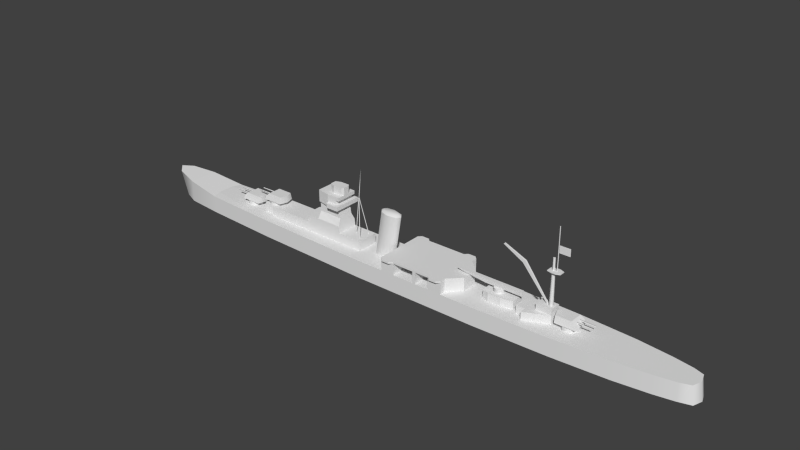 # Source: agano_h.blend  (saved by Blender 2.69.0; exported with 4.5.12 LTS)
import bpy
from mathutils import Matrix  # noqa: F401  (used for matrix-valued properties, if any)

bpy.ops.wm.read_factory_settings(use_empty=True)
scene = bpy.context.scene
scene.name = 'Scene'

# ---- collections
col_collection_1 = bpy.data.collections.new('Collection 1'); scene.collection.children.link(col_collection_1)

# ---- materials (node trees are filled in below, after node groups)
mat_material_texture = bpy.data.materials.new('Material Texture')
mat_material_texture.alpha_threshold = 0.0
mat_material_texture.use_transparent_shadow = False
mat_material_texture.roughness = 0.5
mat_material_texture.line_color = (0.0, 0.0, 0.0, 1.0)

# ---- material node trees

# ---- world
world_world = bpy.data.worlds.new('World'); scene.world = world_world
world_world.color = (0.05088, 0.05088, 0.05088)
world_world.use_sun_shadow = False
world_world.sun_shadow_jitter_overblur = 0.0
world_world.cycles.sampling_method = 'MANUAL'
world_world.cycles.sample_map_resolution = 256

# ---- meshes
me_cube_002 = bpy.data.meshes.new('Cube.002')
me_cube_002.from_pydata([(-47.7, -2.2, 5.1), (-47.7, 2.2, 5.1), (-10.9, 3.2, 5.1), (-10.9, -3.2, 5.1), (-47.7, -2.2, 8.0), (-47.7, 2.2, 8.0), (-10.9, 3.2, 8.0), (-10.9, -3.2, 8.0), (-45.0, 2.2, 8.0), (-45.0, 2.2, 5.1), (-45.0, -2.2, 8.0), (-45.0, -2.2, 5.1), (-44.0, 3.2, 8.0), (-44.0, -3.2, 5.1), (-44.0, 3.2, 5.1), (-44.0, -3.2, 8.0), (-18.2, 3.2, 8.0), (-18.2, -3.2, 8.0), (-26.0, 2.0, 12.0), (-26.0, -2.0, 12.0), (-18.73, 2.2, 12.0), (-18.73, -2.2, 12.0), (-26.0, 2.5, 15.0), (-26.0, -2.5, 15.0), (-19.15, 2.2, 15.0), (-19.15, -2.2, 15.0), (-26.0, 2.5, 17.5), (-26.0, -2.5, 17.5), (-19.51, 3.2, 17.5), (-19.51, -3.2, 17.5), (-26.0, 2.5, 18.5), (-26.0, -2.5, 18.5), (-18.3, 3.2, 18.5), (-18.3, -3.2, 18.5), (-19.33, -3.2, 16.25), (-19.33, 3.2, 16.25), (-26.0, -2.5, 16.25), (-26.0, 2.5, 16.25), (-26.0, 2.0, 15.0), (-26.0, -2.0, 15.0), (-22.2, 3.2, 17.5), (-22.2, -3.2, 17.5), (-22.2, 3.2, 18.5), (-22.2, -3.2, 18.5), (-22.2, -3.2, 16.25), (-22.2, 3.2, 16.25), (-18.0, -4.2, 15.0), (-18.0, 4.2, 15.0), (-22.2, -3.2, 15.0), (-22.2, 3.2, 15.0), (-26.0, 1.25, 17.5), (-26.0, 0.0, 17.5), (-26.0, -1.25, 17.5), (-26.0, -1.25, 16.25), (-26.0, 0.0, 16.25), (-26.0, 1.25, 16.25), (-23.47, -2.967, 17.5), (-24.73, -2.733, 17.5), (-23.47, -2.967, 16.25), (-24.73, -2.733, 16.25), (-23.47, 2.967, 17.5), (-24.73, 2.733, 17.5), (-23.47, 2.967, 16.25), (-24.73, 2.733, 16.25), (-24.83, 2.715, 16.35), (-25.9, 2.518, 16.35), (-25.9, 2.518, 17.4), (-24.83, 2.715, 17.4), (-26.0, -1.35, 16.35), (-26.0, -2.4, 16.35), (-26.0, -2.4, 17.4), (-26.0, -1.35, 17.4), (-23.37, -2.985, 16.35), (-22.3, -3.182, 16.35), (-22.3, -3.182, 17.4), (-23.37, -2.985, 17.4), (-26.0, 2.4, 16.35), (-26.0, 1.35, 16.35), (-26.0, 1.35, 17.4), (-26.0, 2.4, 17.4), (-26.0, 1.15, 16.35), (-26.0, 0.1, 16.35), (-26.0, 0.1, 17.4), (-26.0, 1.15, 17.4), (-26.0, -0.1, 16.35), (-26.0, -1.15, 16.35), (-26.0, -1.15, 17.4), (-26.0, -0.1, 17.4), (-25.9, -2.518, 16.35), (-24.83, -2.715, 16.35), (-24.83, -2.715, 17.4), (-25.9, -2.518, 17.4), (-24.63, -2.751, 16.35), (-23.57, -2.949, 16.35), (-23.57, -2.949, 17.4), (-24.63, -2.751, 17.4), (-22.3, 3.182, 16.35), (-23.37, 2.985, 16.35), (-23.37, 2.985, 17.4), (-22.3, 3.182, 17.4), (-23.57, 2.949, 16.35), (-24.63, 2.751, 16.35), (-24.63, 2.751, 17.4), (-23.57, 2.949, 17.4), (-18.0, -4.2, 16.25), (-18.0, 4.2, 16.25), (-22.2, -3.7, 16.25), (-21.7, -4.2, 16.25), (-22.05, -4.054, 16.25), (-21.7, -4.2, 15.0), (-22.2, -3.7, 15.0), (-22.05, -4.054, 15.0), (-21.7, 4.2, 16.25), (-22.2, 3.7, 16.25), (-22.05, 4.054, 16.25), (-22.2, 3.7, 15.0), (-21.7, 4.2, 15.0), (-22.05, 4.054, 15.0), (-18.7, 1.5, 18.5), (-18.7, -1.5, 18.5), (-18.7, 1.5, 20.7), (-18.7, -1.5, 20.7), (-23.0, 0.9, 18.5), (-21.5, 1.5, 18.5), (-21.5, -1.5, 18.5), (-23.0, -0.9, 18.5), (-21.5, 1.5, 20.7), (-23.0, 0.9, 20.7), (-23.0, -0.9, 20.7), (-21.5, -1.5, 20.7), (-18.3, 3.2, 17.5), (-18.3, -3.2, 17.5), (-18.3, 0.9, 18.5), (-18.3, -0.9, 18.5), (-18.3, 0.9, 20.7), (-18.3, -0.9, 20.7), (-2.5, 1.8, 17.9), (-0.1665, 1.273, 17.77), (0.8, -7.868e-08, 17.71), (-0.1665, -1.273, 17.77), (-2.5, -1.8, 17.9), (-4.833, -1.273, 18.03), (-5.8, 2.146e-08, 18.09), (-4.833, 1.273, 18.03), (-0.4823, 0.7356, 18.28), (-2.471, 1.185, 18.4), (-4.46, 0.7356, 18.51), (-5.019, 2.034e-08, 18.55), (-4.46, -0.7356, 18.51), (-2.471, -1.185, 18.4), (-0.4823, -0.7356, 18.28), (0.07626, -5.158e-08, 18.25), (-1.2, -7.868e-08, 5.1), (-0.1665, 1.273, 17.77), (-2.167, 1.273, 5.1), (-2.5, 1.8, 17.9), (-4.5, 1.8, 5.1), (-0.1665, -1.273, 17.77), (-2.167, -1.273, 5.1), (0.8, -7.868e-08, 17.71), (-4.5, -1.8, 5.1), (-2.5, -1.8, 17.9), (-6.833, -1.273, 5.1), (-4.833, -1.273, 18.03), (-7.8, 2.146e-08, 5.1), (-5.8, 2.146e-08, 18.09), (-6.833, 1.273, 5.1), (-4.833, 1.273, 18.03), (0.3, -7.5, 5.1), (0.3, 7.5, 5.1), (23.2, 2.3, 5.1), (23.2, -2.3, 5.1), (0.3, -7.5, 9.0), (0.3, 7.5, 9.0), (23.2, 2.3, 9.0), (23.2, -2.3, 9.0), (19.7, 5.8, 9.0), (19.7, 5.8, 5.1), (19.7, -7.5, 9.0), (19.7, -7.5, 5.1), (15.7, 7.5, 5.1), (15.7, -7.5, 9.0), (15.7, -7.5, 5.1), (19.7, -5.8, 5.1), (19.7, -5.8, 9.0), (19.7, 7.5, 5.1), (19.7, 7.5, 9.0), (4.3, 7.5, 5.1), (4.3, -7.5, 9.0), (4.3, 7.5, 9.0), (4.3, -7.5, 5.1), (0.3, -7.5, 8.5), (10.7, -7.5, 8.5), (11.5, -7.5, 5.1), (10.7, -7.5, 5.1), (19.7, -7.5, 8.5), (19.7, 7.5, 8.5), (15.7, -7.5, 8.5), (15.7, 7.5, 8.5), (11.5, -7.5, 8.5), (4.3, -7.5, 8.5), (1.2, -8.4, 9.0), (18.8, -8.4, 9.0), (16.6, -8.4, 9.0), (3.4, -8.4, 9.0), (1.2, -8.4, 8.5), (18.8, -8.4, 8.5), (16.6, -8.4, 8.5), (3.4, -8.4, 8.5), (1.2, 8.4, 9.0), (16.6, 8.4, 9.0), (15.7, 7.5, 9.0), (18.8, 8.4, 9.0), (3.4, 8.4, 9.0), (0.3, 7.5, 8.5), (1.2, 8.4, 8.5), (18.8, 8.4, 8.5), (16.6, 8.4, 8.5), (3.4, 8.4, 8.5), (4.3, 7.5, 8.5), (10.7, 7.5, 5.1), (11.5, 7.5, 5.1), (11.5, 7.5, 8.5), (10.7, 7.5, 8.5), (39.1, -2.7, 5.1), (39.1, 2.7, 5.1), (48.5, 1.6, 5.1), (48.5, -1.6, 5.1), (39.1, -2.7, 7.5), (39.1, 2.7, 7.5), (48.5, 1.6, 7.5), (48.5, -1.6, 7.5), (41.8, 2.7, 7.5), (41.8, 2.7, 5.1), (41.8, -2.7, 7.5), (41.8, -2.7, 5.1), (41.8, -4.6, 7.5), (41.8, -4.6, 5.1), (41.8, 4.6, 7.5), (41.8, 4.6, 5.1), (44.0, 1.6, 7.5), (44.0, -1.6, 7.5), (48.5, 1.6, 9.3), (48.5, -1.6, 9.3), (44.0, 1.6, 9.3), (44.0, -1.6, 9.3), (-30.7, 3.2, 5.1), (-30.7, -3.2, 5.1), (-26.0, 3.2, 10.0), (-26.0, -3.2, 10.0), (-18.47, 3.2, 10.0), (-18.47, -3.2, 10.0), (-30.7, 2.2, 8.0), (-29.7, 3.2, 8.0), (-30.7, 3.2, 8.0), (-29.7, -3.2, 8.0), (-30.7, -2.2, 8.0), (-30.7, -3.2, 8.0), (-29.7, 3.2, 10.0), (-30.7, 2.2, 10.0), (-30.7, -2.2, 10.0), (-29.7, -3.2, 10.0), (-46.2, 2.078, 8.0), (-46.2, 2.078, 9.0), (-43.8, 2.078, 8.0), (-43.8, 2.078, 9.0), (-42.6, 0.0, 8.0), (-42.6, 0.0, 9.0), (-43.8, -2.078, 8.0), (-43.8, -2.078, 9.0), (-46.2, -2.078, 8.0), (-46.2, -2.078, 9.0), (-47.4, -3.576e-07, 8.0), (-47.4, -3.576e-07, 9.0), (-47.7, -2.4, 9.0), (-47.7, 2.4, 9.0), (-41.8, 2.4, 9.0), (-41.8, -2.4, 9.0), (-46.3, -2.0, 11.0), (-46.3, 2.0, 11.0), (-41.8, 2.0, 11.0), (-41.8, -2.0, 11.0), (-47.4, -2.2, 10.1), (-47.4, 2.2, 10.1), (-41.8, 2.0, 11.0), (-41.8, 2.4, 9.0), (-41.1, 0.0, 11.0), (-41.1, 0.0, 9.0), (-41.8, -2.4, 9.0), (-41.8, -2.0, 11.0), (-41.1, 0.0, 11.0), (-41.1, 0.0, 9.0), (-51.4, 0.92, 10.27), (-46.9, 1.005, 10.27), (-51.4, 0.665, 10.12), (-46.9, 0.6225, 10.05), (-51.4, 0.665, 10.42), (-46.9, 0.6225, 10.49), (-51.4, 0.92, 10.27), (-51.4, 0.665, 10.12), (-51.4, 0.665, 10.42), (-51.4, -0.58, 10.27), (-46.9, -0.495, 10.27), (-51.4, -0.835, 10.12), (-46.9, -0.8775, 10.05), (-51.4, -0.835, 10.42), (-46.9, -0.8775, 10.49), (-51.4, -0.58, 10.27), (-51.4, -0.835, 10.12), (-51.4, -0.835, 10.42), (-55.2, 2.078, 5.1), (-55.2, 2.078, 6.5), (-52.8, 2.078, 5.1), (-52.8, 2.078, 6.5), (-51.6, 0.0, 5.1), (-51.6, 0.0, 6.5), (-52.8, -2.078, 5.1), (-52.8, -2.078, 6.5), (-55.2, -2.078, 5.1), (-55.2, -2.078, 6.5), (-56.4, -3.576e-07, 5.1), (-56.4, -3.576e-07, 6.5), (-56.7, -2.4, 6.5), (-56.7, 2.4, 6.5), (-50.8, 2.4, 6.5), (-50.8, -2.4, 6.5), (-55.3, -2.0, 8.5), (-55.3, 2.0, 8.5), (-50.8, 2.0, 8.5), (-50.8, -2.0, 8.5), (-56.4, -2.2, 7.6), (-56.4, 2.2, 7.6), (-50.8, 2.0, 8.5), (-50.8, 2.4, 6.5), (-50.1, 0.0, 8.5), (-50.1, 0.0, 6.5), (-50.8, -2.4, 6.5), (-50.8, -2.0, 8.5), (-50.1, 0.0, 8.5), (-50.1, 0.0, 6.5), (-60.4, 0.92, 7.77), (-55.9, 1.005, 7.77), (-60.4, 0.665, 7.623), (-55.9, 0.6225, 7.549), (-60.4, 0.665, 7.917), (-55.9, 0.6225, 7.991), (-60.4, 0.92, 7.77), (-60.4, 0.665, 7.623), (-60.4, 0.665, 7.917), (-60.4, -0.58, 7.77), (-55.9, -0.495, 7.77), (-60.4, -0.835, 7.623), (-55.9, -0.8775, 7.549), (-60.4, -0.835, 7.917), (-55.9, -0.8775, 7.991), (-60.4, -0.58, 7.77), (-60.4, -0.835, 7.623), (-60.4, -0.835, 7.917), (54.2, -2.078, 5.1), (54.2, -2.078, 6.5), (51.8, -2.078, 5.1), (51.8, -2.078, 6.5), (50.6, 4.482e-07, 5.1), (50.6, 4.482e-07, 6.5), (51.8, 2.078, 5.1), (51.8, 2.078, 6.5), (54.2, 2.078, 5.1), (54.2, 2.078, 6.5), (55.4, 3.862e-07, 5.1), (55.4, 3.862e-07, 6.5), (55.7, 2.4, 6.5), (55.7, -2.4, 6.5), (49.8, -2.4, 6.5), (49.8, 2.4, 6.5), (54.3, 2.0, 8.5), (54.3, -2.0, 8.5), (49.8, -2.0, 8.5), (49.8, 2.0, 8.5), (55.4, 2.2, 7.6), (55.4, -2.2, 7.6), (49.8, -2.0, 8.5), (49.8, -2.4, 6.5), (49.1, 5.794e-07, 8.5), (49.1, 5.794e-07, 6.5), (49.8, 2.4, 6.5), (49.8, 2.0, 8.5), (49.1, 5.794e-07, 8.5), (49.1, 5.794e-07, 6.5), (59.4, -0.92, 7.77), (54.9, -1.005, 7.77), (59.4, -0.665, 7.623), (54.9, -0.6225, 7.549), (59.4, -0.665, 7.917), (54.9, -0.6225, 7.991), (59.4, -0.92, 7.77), (59.4, -0.665, 7.623), (59.4, -0.665, 7.917), (59.4, 0.58, 7.77), (54.9, 0.495, 7.77), (59.4, 0.835, 7.623), (54.9, 0.8775, 7.549), (59.4, 0.835, 7.917), (54.9, 0.8775, 7.991), (59.4, 0.58, 7.77), (59.4, 0.835, 7.623), (59.4, 0.835, 7.917), (28.6, -1.8, 5.1), (28.6, 1.8, 5.1), (37.7, 1.8, 5.1), (37.7, -1.8, 5.1), (28.6, -1.8, 7.5), (28.6, 1.8, 7.5), (37.7, 1.8, 7.5), (37.7, -1.8, 7.5), (34.4, 2.6, 7.5), (34.4, 2.6, 5.1), (34.4, -2.6, 7.5), (34.4, -2.6, 5.1), (30.7, 2.6, 5.1), (30.7, -2.6, 7.5), (30.7, 2.6, 7.5), (30.7, -2.6, 5.1), (32.3, 1.5, 7.5), (32.3, 1.5, 8.6), (33.6, 0.75, 7.5), (33.6, 0.75, 8.6), (33.6, -0.75, 7.5), (33.6, -0.75, 8.6), (32.3, -1.5, 7.5), (32.3, -1.5, 8.6), (31.0, -0.75, 7.5), (31.0, -0.75, 8.6), (31.0, 0.75, 7.5), (31.0, 0.75, 8.6), (32.3, 1.5, 8.6), (33.6, 0.75, 8.6), (33.6, -0.75, 8.6), (32.3, -1.5, 8.6), (31.0, -0.75, 8.6), (31.0, 0.75, 8.6), (28.3, -0.3, 8.6), (28.3, 0.3, 8.6), (39.2, 0.3, 8.6), (39.2, -0.3, 8.6), (28.3, -0.5, 10.0), (28.3, 0.5, 10.0), (39.2, 0.5, 10.0), (39.2, -0.5, 10.0), (21.0, -0.3, 9.4), (21.0, 0.3, 9.4), (19.7, -0.5, 10.0), (19.7, 0.5, 10.0), (47.3, 0.6, 9.3), (47.3, 0.45, 18.7), (47.82, 0.3, 9.3), (47.69, 0.225, 18.7), (47.82, -0.3, 9.3), (47.69, -0.225, 18.7), (47.3, -0.6, 9.3), (47.3, -0.45, 18.7), (46.78, -0.3, 9.3), (46.91, -0.225, 18.7), (46.78, 0.3, 9.3), (46.91, 0.225, 18.7), (47.3, 0.3375, 18.9), (47.59, 0.1687, 18.9), (47.59, -0.1688, 18.9), (47.3, -0.3375, 18.9), (47.01, -0.1687, 18.9), (47.01, 0.1687, 18.9), (47.3, 0.3375, 22.2), (47.59, 0.1687, 22.2), (47.59, -0.1688, 22.2), (47.3, -0.3375, 22.2), (47.01, -0.1687, 22.2), (47.01, 0.1687, 22.2), (46.1, -1.0, 18.7), (46.1, 1.0, 18.7), (49.7, 0.8, 18.7), (49.7, -0.8, 18.7), (46.1, -1.0, 18.9), (46.1, 1.0, 18.9), (49.7, 0.8, 18.9), (49.7, -0.8, 18.9), (47.3, 0.3375, 22.2), (47.59, 0.1687, 22.2), (47.59, -0.1688, 22.2), (47.3, -0.3375, 22.2), (47.01, -0.1687, 22.2), (47.01, 0.1687, 22.2), (47.3, 1.3, 18.9), (48.5, 1.3, 18.9), (48.5, 1.3, 18.7), (47.3, 1.3, 18.7), (48.5, -1.3, 18.9), (47.3, -1.3, 18.9), (47.3, -1.3, 18.7), (48.5, -1.3, 18.7), (48.3, 0.1, 18.9), (48.3, 0.1, 30.8), (48.4, 0.0309, 18.9), (48.4, 0.0309, 30.8), (48.36, -0.0809, 18.9), (48.36, -0.0809, 30.8), (48.24, -0.0809, 18.9), (48.24, -0.0809, 30.8), (48.2, 0.0309, 18.9), (48.2, 0.0309, 30.8), (46.2, -0.125, 9.3), (46.2, 0.125, 9.3), (46.7, 0.125, 9.3), (46.7, -0.125, 9.3), (38.85, -0.25, 18.05), (38.85, 0.25, 18.05), (39.55, 0.25, 18.75), (39.55, -0.25, 18.75), (33.02, -0.125, 21.12), (33.02, 0.125, 21.12), (33.38, 0.125, 21.48), (33.38, -0.125, 21.48), (-15.0, 0.1, 8.0), (-13.9, 0.1, 18.5), (-14.91, 0.05, 8.0), (-13.81, 0.05, 18.5), (-14.91, -0.05, 8.0), (-13.81, -0.05, 18.5), (-15.0, -0.1, 8.0), (-13.9, -0.1, 18.5), (-15.09, -0.05, 8.0), (-13.99, -0.05, 18.5), (-15.09, 0.05, 8.0), (-13.99, 0.05, 18.5), (-12.1, 1.9, 8.0), (-13.7, 0.2, 18.5), (-12.01, 1.85, 8.0), (-13.61, 0.15, 18.5), (-12.01, 1.75, 8.0), (-13.61, 0.05, 18.5), (-12.1, 1.7, 8.0), (-13.7, -2.98e-08, 18.5), (-12.19, 1.75, 8.0), (-13.79, 0.05, 18.5), (-12.19, 1.85, 8.0), (-13.79, 0.15, 18.5), (-12.1, -1.7, 8.0), (-13.7, 0.0, 18.5), (-12.01, -1.75, 8.0), (-13.61, -0.05, 18.5), (-12.01, -1.85, 8.0), (-13.61, -0.15, 18.5), (-12.1, -1.9, 8.0), (-13.7, -0.2, 18.5), (-12.19, -1.85, 8.0), (-13.79, -0.15, 18.5), (-12.19, -1.75, 8.0), (-13.79, -0.05, 18.5), (-13.0, -1.118e-08, 27.4), (-13.71, -0.05, 18.8), (-13.71, 0.05, 18.8), (-13.8, 0.1, 18.8), (-13.65, -0.2, 18.8), (-13.6, -0.15, 18.8), (-13.6, 0.15, 18.8), (-13.65, 0.2, 18.8), (-13.95, 0.2, 18.8), (-14.0, 0.15, 18.8), (-14.0, -0.15, 18.8), (-13.95, -0.2, 18.8), (-13.6, -0.15, 18.5), (-13.65, -0.2, 18.5), (-13.65, 0.2, 18.5), (-13.6, 0.15, 18.5), (-14.0, 0.15, 18.5), (-13.95, 0.2, 18.5), (-13.95, -0.2, 18.5), (-14.0, -0.15, 18.5), (-13.8, -0.1, 18.8), (-13.89, -0.05, 18.8), (-13.89, 0.05, 18.8), (48.5, -0.05, 23.85), (48.5, 0.05, 23.85), (51.5, 0.05, 23.85), (51.5, -0.05, 23.85), (48.5, -0.05, 25.85), (48.5, 0.05, 25.85), (51.5, 0.05, 25.85), (51.5, -0.05, 25.85), (-86.8, 0.0, 7.5), (86.9, 0.0, 5.1), (-8.2, 7.5, 5.1), (-8.2, -7.5, 5.1), (-8.2, 0.0, 5.1), (-43.3, -6.6, 5.1), (-43.3, 0.0, 5.1), (-43.3, 6.6, 5.1), (-66.2, -5.4, 5.1), (-67.3, 0.0, 5.235), (-66.2, 5.4, 5.1), (-77.2, -4.4, 6.45), (-77.2, 0.0, 6.45), (-77.2, 4.4, 6.45), (-84.2, -2.5, 7.19), (-84.2, 0.0, 7.19), (-84.2, 2.5, 7.19), (86.0, 2.7, 5.1), (86.0, -2.7, 5.1), (86.0, 0.0, 5.1), (83.1, 3.7, 5.1), (83.1, -3.7, 5.1), (83.1, 0.0, 5.1), (77.5, 4.7, 5.1), (77.5, -4.7, 5.1), (77.5, 0.0, 5.1), (67.5, 5.9, 5.1), (67.5, -5.9, 5.1), (67.5, 0.0, 5.1), (51.3, 6.9, 5.1), (51.3, -6.9, 5.1), (51.3, 0.0, 5.1), (29.4, 7.5, 5.1), (29.4, -7.5, 5.1), (29.4, 0.0, 5.1), (-67.3, 2.43, 5.235), (-67.3, -2.43, 5.235), (-86.8, 0.0, 7.5), (86.9, 0.0, 5.1), (-84.4, 0.0, 0.0), (87.6, 0.0, 0.0), (-8.2, 7.5, 5.1), (-8.2, 7.5, 0.0), (-43.3, 6.6, 0.0), (-43.3, 6.6, 5.1), (-66.2, 5.4, 0.0), (-66.2, 5.4, 5.1), (-77.2, 4.4, 0.0), (-77.2, 4.4, 6.45), (-81.8, 2.5, 0.0), (-84.2, 2.5, 7.19), (86.0, 2.7, 5.1), (86.7, 2.7, 0.0), (83.1, 3.7, 5.1), (83.1, 3.7, 0.0), (77.5, 4.7, 5.1), (77.5, 4.7, 0.0), (67.5, 5.9, 5.1), (67.5, 5.9, 0.0), (51.3, 6.9, 5.1), (51.3, 6.9, 0.0), (29.4, 7.5, 5.1), (29.4, 7.5, 0.0), (-86.8, 0.0, 7.5), (-84.4, 0.0, 0.0), (-8.2, -7.5, 5.1), (-8.2, -7.5, 0.0), (-43.3, -6.6, 5.1), (-43.3, -6.6, 0.0), (-66.2, -5.4, 5.1), (-66.2, -5.4, 0.0), (-77.2, -4.4, 6.45), (-77.2, -4.4, 0.0), (-84.2, -2.5, 7.19), (-81.8, -2.5, 0.0), (86.7, -2.7, 0.0), (86.0, -2.7, 5.1), (83.1, -3.7, 0.0), (83.1, -3.7, 5.1), (77.5, -4.7, 0.0), (77.5, -4.7, 5.1), (67.5, -5.9, 0.0), (67.5, -5.9, 5.1), (51.3, -6.9, 0.0), (51.3, -6.9, 5.1), (29.4, -7.5, 0.0), (29.4, -7.5, 5.1)], [], [(4, 5, 1, 0), (6, 7, 3, 2), (10, 4, 0, 11), (10, 8, 5, 4), (5, 8, 9, 1), (15, 10, 11, 13), (15, 12, 8, 10), (8, 12, 14, 9), (254, 253, 16, 2, 246), (16, 248, 250), (34, 35, 28, 29), (7, 17, 3), (119, 33, 133), (44, 34, 29, 41), (64, 65, 66, 67), (68, 69, 70, 71), (122, 125, 128, 127), (41, 29, 33, 43), (40, 60, 61, 26, 30, 42), (43, 124, 125, 31), (49, 22, 37, 63, 62, 45), (22, 38, 37), (18, 19, 39, 38), (24, 49, 115, 117, 116, 47), (17, 251, 249), (72, 73, 74, 75), (35, 45, 40, 28), (118, 123, 126, 120), (27, 57, 56, 41, 43, 31), (28, 40, 42, 32), (23, 48, 44, 58, 59, 36), (45, 35, 105, 112, 114, 113), (16, 6, 2), (76, 77, 78, 79), (80, 81, 82, 83), (84, 85, 86, 87), (88, 89, 90, 91), (92, 93, 94, 95), (96, 97, 98, 99), (100, 101, 102, 103), (63, 37, 65, 64), (37, 26, 66, 65), (26, 61, 67, 66), (61, 63, 64, 67), (53, 36, 69, 68), (36, 27, 70, 69), (27, 52, 71, 70), (52, 53, 68, 71), (58, 44, 73, 72), (44, 41, 74, 73), (41, 56, 75, 74), (56, 58, 72, 75), (37, 55, 77, 76), (55, 50, 78, 77), (50, 26, 79, 78), (26, 37, 76, 79), (55, 54, 81, 80), (54, 51, 82, 81), (51, 50, 83, 82), (50, 55, 80, 83), (54, 53, 85, 84), (53, 52, 86, 85), (52, 51, 87, 86), (51, 54, 84, 87), (36, 59, 89, 88), (59, 57, 90, 89), (57, 27, 91, 90), (27, 36, 88, 91), (59, 58, 93, 92), (58, 56, 94, 93), (56, 57, 95, 94), (57, 59, 92, 95), (45, 62, 97, 96), (62, 60, 98, 97), (60, 40, 99, 98), (40, 45, 96, 99), (62, 63, 101, 100), (63, 61, 102, 101), (61, 60, 103, 102), (60, 62, 100, 103), (44, 48, 110, 106), (47, 116, 112, 105), (35, 34, 104, 105), (49, 45, 113, 115), (46, 47, 105, 104), (109, 107, 108, 111), (111, 108, 106, 110), (115, 113, 114, 117), (117, 114, 112, 116), (34, 44, 106, 108, 107, 104), (19, 249, 251, 21), (109, 46, 104, 107), (25, 24, 47, 46), (48, 25, 46, 109, 111, 110), (124, 119, 121, 129), (26, 50, 51, 52, 27, 31, 30), (121, 120, 126, 127, 128, 129), (122, 123, 42, 30), (120, 121, 135, 134), (125, 122, 30, 31), (118, 32, 42, 123), (122, 127, 126, 123), (128, 125, 124, 129), (33, 119, 124, 43), (118, 120, 134, 132), (121, 119, 133, 135), (131, 130, 132, 133), (133, 132, 134, 135), (33, 29, 131), (33, 131, 133), (29, 28, 130, 131), (32, 118, 132), (130, 32, 132), (28, 32, 130), (16, 253, 258, 248), (255, 17, 249, 261), (137, 136, 145, 144), (136, 143, 146, 145), (143, 142, 147, 146), (142, 141, 148, 147), (141, 140, 149, 148), (140, 139, 150, 149), (139, 138, 151, 150), (138, 137, 144, 151), (166, 167, 155, 156), (160, 161, 163, 162), (162, 163, 165, 164), (158, 157, 161, 160), (144, 145, 146, 147, 148, 149, 150, 151), (164, 165, 167, 166), (152, 159, 157, 158), (154, 153, 159, 152), (156, 155, 153, 154), (200, 191, 168, 190), (188, 189, 173, 172), (198, 196, 185, 180), (175, 174, 176, 184), (195, 197, 182, 179), (175, 184, 183, 171), (178, 184, 181), (176, 174, 170, 177), (174, 175, 171, 170), (191, 214, 169, 168), (177, 185, 196, 176), (209, 213, 218, 215), (176, 196, 186), (188, 200, 192), (202, 203, 207, 206), (210, 212, 216, 217), (204, 201, 205, 208), (186, 211, 176), (181, 184, 176, 211), (181, 211, 189, 188), (214, 219, 187, 169), (172, 173, 214, 191), (197, 195, 206, 207), (211, 198, 222), (196, 198, 217, 216), (188, 172, 201, 204), (191, 200, 208, 205), (178, 181, 203, 202), (219, 214, 215, 218), (211, 186, 212, 210), (173, 189, 213, 209), (205, 201, 172, 191), (195, 178, 202, 206), (207, 203, 181, 197), (200, 188, 204, 208), (214, 173, 209, 215), (216, 212, 186, 196), (198, 211, 210, 217), (218, 213, 189, 219), (195, 184, 178), (199, 192, 194, 193), (179, 183, 184, 195), (223, 222, 221, 220), (223, 220, 194, 192), (219, 189, 223), (181, 188, 192, 199), (219, 223, 192, 200), (198, 180, 182, 197), (222, 198, 197, 199), (189, 211, 222, 223), (187, 219, 200, 190), (221, 222, 199, 193), (197, 181, 199), (228, 229, 225, 224), (233, 232, 238, 239), (230, 231, 227, 226), (234, 228, 224, 235), (234, 232, 229, 228), (229, 232, 233, 225), (234, 235, 237, 236), (241, 240, 232, 234), (231, 236, 237, 227), (231, 241, 236), (240, 230, 238), (238, 230, 226, 239), (240, 241, 245, 244), (232, 240, 238), (241, 234, 236), (243, 242, 244, 245), (241, 231, 243, 245), (231, 230, 242, 243), (230, 240, 244, 242), (21, 25, 39, 19), (251, 250, 20, 21), (20, 24, 25, 21), (18, 38, 24, 20), (20, 250, 248, 18), (255, 256, 257), (39, 23, 36), (38, 39, 36, 53, 54, 55, 37), (24, 38, 22, 49), (252, 256, 260, 259), (17, 16, 250, 251), (12, 254, 246, 14), (19, 18, 248, 249), (23, 39, 25, 48), (7, 6, 16, 17), (260, 261, 249, 248, 258, 259), (13, 247, 257, 15), (258, 253, 252, 259), (255, 261, 260, 256), (247, 3, 17, 255, 257), (252, 253, 254), (257, 256, 252, 254, 12, 15), (262, 263, 265, 264), (264, 265, 267, 266), (266, 267, 269, 268), (268, 269, 271, 270), (272, 273, 263, 262), (270, 271, 273, 272), (290, 289, 288, 291), (278, 279, 283, 282), (282, 283, 275, 274), (284, 290, 291, 285), (286, 278, 281), (278, 286, 279), (283, 276, 275), (279, 280, 276, 283), (277, 282, 274), (281, 278, 282, 277), (286, 280, 279), (287, 274, 275), (277, 274, 287), (275, 276, 287), (292, 293, 295, 294), (296, 297, 293, 292), (294, 295, 297, 296), (301, 302, 304, 303), (298, 299, 300), (305, 306, 302, 301), (303, 304, 306, 305), (307, 308, 309), (310, 311, 313, 312), (312, 313, 315, 314), (314, 315, 317, 316), (316, 317, 319, 318), (320, 321, 311, 310), (318, 319, 321, 320), (338, 337, 336, 339), (326, 327, 331, 330), (330, 331, 323, 322), (332, 338, 339, 333), (334, 326, 329), (326, 334, 327), (331, 324, 323), (327, 328, 324, 331), (325, 330, 322), (329, 326, 330, 325), (334, 328, 327), (335, 322, 323), (325, 322, 335), (323, 324, 335), (340, 341, 343, 342), (344, 345, 341, 340), (342, 343, 345, 344), (349, 350, 352, 351), (346, 347, 348), (353, 354, 350, 349), (351, 352, 354, 353), (355, 356, 357), (358, 359, 361, 360), (360, 361, 363, 362), (362, 363, 365, 364), (364, 365, 367, 366), (368, 369, 359, 358), (366, 367, 369, 368), (386, 385, 384, 387), (374, 375, 379, 378), (378, 379, 371, 370), (380, 386, 387, 381), (382, 374, 377), (374, 382, 375), (379, 372, 371), (375, 376, 372, 379), (373, 378, 370), (377, 374, 378, 373), (382, 376, 375), (383, 370, 371), (373, 370, 383), (371, 372, 383), (388, 389, 391, 390), (392, 393, 389, 388), (390, 391, 393, 392), (397, 398, 400, 399), (394, 395, 396), (401, 402, 398, 397), (399, 400, 402, 401), (403, 404, 405), (410, 411, 407, 406), (414, 412, 408, 415), (412, 413, 409, 408), (419, 410, 406, 421), (420, 414, 415, 418), (419, 420, 411, 410), (413, 416, 417, 409), (413, 412, 414, 416), (416, 419, 421, 417), (411, 420, 418, 407), (416, 414, 420, 419), (422, 423, 425, 424), (424, 425, 427, 426), (426, 427, 429, 428), (428, 429, 431, 430), (432, 433, 423, 422), (430, 431, 433, 432), (441, 440, 448, 449), (435, 434, 439, 438, 437, 436), (445, 446, 442, 441), (446, 447, 443, 442), (447, 444, 440, 443), (440, 441, 442, 443), (447, 446, 445, 444), (450, 451, 449, 448), (445, 441, 449, 451), (444, 445, 451, 450), (440, 444, 450, 448), (452, 453, 455, 454), (454, 455, 457, 456), (456, 457, 459, 458), (458, 459, 461, 460), (462, 463, 453, 452), (460, 461, 463, 462), (464, 469, 475, 470), (469, 468, 474, 475), (468, 467, 473, 474), (467, 466, 472, 473), (466, 465, 471, 472), (465, 464, 470, 471), (480, 481, 477, 476), (491, 482, 478, 492), (482, 483, 479, 478), (495, 480, 476, 496), (497, 492, 478, 479), (495, 490, 481, 480), (485, 484, 489, 488, 487, 486), (481, 490, 493, 477), (490, 491, 492, 493), (483, 494, 497, 479), (494, 495, 496, 497), (476, 477, 493, 496), (496, 493, 492, 497), (483, 482, 491, 494), (494, 491, 490, 495), (498, 499, 501, 500), (500, 501, 503, 502), (502, 503, 505, 504), (501, 499, 507, 505, 503), (506, 507, 499, 498), (504, 505, 507, 506), (512, 513, 509, 508), (513, 514, 510, 509), (514, 515, 511, 510), (515, 512, 508, 511), (512, 515, 519, 516), (519, 518, 517, 516), (515, 514, 518, 519), (514, 513, 517, 518), (513, 512, 516, 517), (520, 521, 523, 522), (522, 523, 525, 524), (524, 525, 527, 526), (526, 527, 529, 528), (532, 533, 535, 534), (530, 531, 521, 520), (528, 529, 531, 530), (544, 545, 547, 546), (534, 535, 537, 536), (536, 537, 539, 538), (538, 539, 541, 540), (542, 543, 533, 532), (540, 541, 543, 542), (546, 547, 549, 548), (548, 549, 551, 550), (550, 551, 553, 552), (554, 555, 545, 544), (552, 553, 555, 554), (564, 563, 570, 573), (577, 556, 578), (562, 561, 568, 571), (560, 561, 562, 563, 564, 565, 566, 567), (566, 565, 572, 575), (574, 575, 572, 573, 570, 571, 568, 569), (560, 569, 568, 561), (562, 571, 570, 563), (564, 573, 572, 565), (574, 567, 566, 575), (560, 567, 574, 569), (559, 556, 558), (576, 556, 577), (557, 556, 576), (578, 556, 559), (558, 556, 557), (584, 585, 581, 580), (586, 583, 579, 582), (621, 619, 589, 591), (620, 621, 591, 590), (591, 589, 594, 593), (590, 591, 593, 592), (593, 594, 622, 596), (595, 592, 623), (596, 622, 599), (623, 596, 599), (599, 600, 603, 602), (598, 599, 602, 601), (601, 602, 587), (602, 603, 587), (606, 604, 607, 609), (605, 606, 609, 608), (609, 607, 610, 612), (608, 609, 612, 611), (612, 610, 613, 615), (611, 612, 615, 614), (615, 613, 616, 618), (614, 615, 618, 617), (618, 616, 619, 621), (617, 618, 621, 620), (588, 606, 605), (588, 604, 606), (595, 623, 599, 598), (594, 597, 622), (622, 597, 600, 599), (592, 593, 596, 623), (638, 625, 627, 639), (624, 637, 636, 626), (631, 628, 629, 630), (633, 631, 630, 632), (635, 633, 632, 634), (637, 635, 634, 636), (640, 638, 639, 641), (642, 640, 641, 643), (644, 642, 643, 645), (646, 644, 645, 647), (648, 646, 647, 649), (628, 648, 649, 629), (660, 650, 651, 661), (673, 652, 653, 672), (652, 654, 655, 653), (654, 656, 657, 655), (656, 658, 659, 657), (658, 660, 661, 659), (663, 665, 664, 662), (665, 667, 666, 664), (667, 669, 668, 666), (669, 671, 670, 668), (671, 673, 672, 670), (625, 663, 662, 627)])
me_cube_002.polygons.foreach_set('use_smooth', [0, 0, 0, 0, 0, 0, 0, 0, 0, 0, 0, 0, 0, 0, 0, 0, 0, 0, 0, 0, 0, 0, 0, 0, 0, 0, 0, 0, 0, 0, 0, 0, 0, 0, 0, 0, 0, 0, 0, 0, 0, 0, 0, 0, 0, 0, 0, 0, 0, 0, 0, 0, 0, 0, 0, 0, 0, 0, 0, 0, 0, 0, 0, 0, 0, 0, 0, 0, 0, 0, 0, 0, 0, 0, 0, 0, 0, 0, 0, 0, 0, 0, 0, 0, 0, 0, 0, 0, 0, 0, 0, 0, 0, 0, 0, 0, 0, 0, 0, 0, 0, 0, 0, 0, 0, 0, 0, 0, 0, 0, 0, 0, 0, 0, 0, 0, 1, 1, 1, 1, 1, 1, 1, 1, 1, 1, 1, 1, 1, 1, 1, 1, 1, 0, 0, 0, 0, 0, 0, 0, 0, 0, 0, 0, 0, 0, 0, 0, 0, 0, 0, 0, 0, 0, 0, 0, 0, 0, 0, 0, 0, 0, 0, 0, 0, 0, 0, 0, 0, 0, 0, 0, 0, 0, 0, 0, 0, 0, 0, 0, 0, 0, 0, 0, 0, 0, 0, 0, 0, 0, 0, 0, 0, 0, 0, 0, 0, 0, 0, 0, 0, 0, 0, 0, 0, 0, 0, 0, 0, 0, 0, 0, 0, 0, 0, 0, 0, 0, 0, 0, 0, 0, 0, 0, 0, 0, 0, 1, 1, 1, 1, 1, 1, 1, 0, 0, 1, 0, 0, 0, 0, 0, 0, 0, 0, 0, 0, 1, 1, 1, 1, 0, 1, 1, 0, 1, 1, 1, 1, 1, 1, 1, 0, 0, 1, 0, 0, 0, 0, 0, 0, 0, 0, 0, 0, 1, 1, 1, 1, 0, 1, 1, 0, 1, 1, 1, 1, 1, 1, 1, 0, 0, 1, 0, 0, 0, 0, 0, 0, 0, 0, 0, 0, 1, 1, 1, 1, 0, 1, 1, 0, 0, 0, 0, 0, 0, 0, 0, 0, 0, 0, 0, 1, 1, 1, 1, 1, 1, 0, 0, 0, 0, 0, 0, 0, 0, 0, 0, 0, 1, 1, 1, 1, 1, 1, 1, 1, 1, 1, 1, 1, 0, 0, 0, 0, 0, 0, 0, 0, 0, 0, 0, 0, 0, 0, 0, 0, 0, 0, 0, 0, 0, 0, 0, 0, 0, 0, 0, 0, 0, 0, 1, 1, 1, 1, 1, 1, 1, 1, 1, 1, 1, 1, 1, 1, 1, 1, 1, 1, 0, 1, 0, 0, 0, 0, 0, 0, 0, 0, 0, 1, 1, 1, 1, 1, 0, 0, 0, 0, 0, 0, 0, 0, 0, 0, 0, 0, 0, 0, 0, 0, 0, 0, 0, 0, 0, 0, 0, 0, 0, 0, 0, 0, 0, 0, 1, 1, 1, 1, 1, 1, 1, 1, 1, 1, 1, 1, 1, 1, 1, 1, 1, 1, 1, 1, 1, 1, 1, 1])
_uv = me_cube_002.uv_layers.new(name='UVMap')
_uv.uv.foreach_set('vector', [0.2383, 0.9845, 0.2383, 0.9845, 0.2383, 0.9352, 0.2383, 0.9352, 0.4361, 0.4067, 0.4361, 0.4067, 0.4361, 0.3903, 0.4361, 0.3903, 0.2842, 0.9845, 0.2383, 0.9845, 0.2383, 0.9352, 0.2842, 0.9352, 0.2431, 0.3118, 0.2431, 0.3367, 0.2278, 0.3367, 0.2278, 0.3118, 0.2383, 0.9845, 0.2842, 0.9845, 0.2842, 0.9352, 0.2383, 0.9352, 0.3012, 0.9845, 0.2842, 0.9845, 0.2842, 0.9352, 0.3012, 0.9352, 0.2488, 0.3061, 0.2488, 0.3423, 0.2431, 0.3367, 0.2431, 0.3118, 0.2842, 0.9845, 0.3012, 0.9845, 0.3012, 0.9352, 0.2842, 0.9352, 0.5269, 0.9845, 0.5439, 0.9845, 0.7391, 0.9845, 0.863, 0.9352, 0.5269, 0.9352, 0.5257, 0.8618, 0.3492, 0.907, 0.5197, 0.907, 0.3884, 0.4534, 0.3884, 0.4534, 0.3873, 0.4605, 0.3873, 0.4605, 0.863, 0.9845, 0.7391, 0.9845, 0.863, 0.9352, 0.9388, 0.3157, 0.9411, 0.3061, 0.9411, 0.3191, 0.3721, 0.4534, 0.3884, 0.4534, 0.3873, 0.4605, 0.3721, 0.4605, 0.9386, 0.8925, 0.9325, 0.8925, 0.9325, 0.8984, 0.9386, 0.8984, 0.9319, 0.8925, 0.9319, 0.8925, 0.9319, 0.8984, 0.9319, 0.8984, 0.3676, 0.4662, 0.3676, 0.4662, 0.3676, 0.4786, 0.3676, 0.4786, 0.3721, 0.4605, 0.3873, 0.4605, 0.3942, 0.4662, 0.3721, 0.4662, 0.3721, 0.4605, 0.365, 0.4605, 0.3578, 0.4605, 0.3506, 0.4605, 0.3506, 0.4662, 0.3721, 0.4662, 0.919, 0.3061, 0.923, 0.3157, 0.9145, 0.3191, 0.8975, 0.3101, 0.3721, 0.4464, 0.3506, 0.4464, 0.3506, 0.4534, 0.3578, 0.4534, 0.365, 0.4534, 0.3721, 0.4534, 0.3506, 0.4464, 0.3506, 0.4464, 0.3506, 0.4534, 0.6033, 0.5839, 0.6938, 0.5839, 0.6938, 0.6518, 0.6033, 0.6518, 0.3894, 0.4464, 0.3721, 0.4464, 0.3721, 0.4464, 0.373, 0.4464, 0.375, 0.4464, 0.3959, 0.4464, 0.5257, 0.8618, 0.5197, 0.907, 0.3492, 0.907, 0.9468, 0.8925, 0.9529, 0.8925, 0.9529, 0.8984, 0.9468, 0.8984, 0.3884, 0.4534, 0.3721, 0.4534, 0.3721, 0.4605, 0.3873, 0.4605, 0.3919, 0.4662, 0.3761, 0.4662, 0.3761, 0.4786, 0.3919, 0.4786, 0.3506, 0.4605, 0.3578, 0.4605, 0.365, 0.4605, 0.3721, 0.4605, 0.3721, 0.4662, 0.3506, 0.4662, 0.3873, 0.4605, 0.3721, 0.4605, 0.3721, 0.4662, 0.3942, 0.4662, 0.3506, 0.4464, 0.3721, 0.4464, 0.3721, 0.4534, 0.365, 0.4534, 0.3578, 0.4534, 0.3506, 0.4534, 0.1866, 0.3423, 0.2028, 0.3423, 0.2103, 0.348, 0.1894, 0.348, 0.1874, 0.3472, 0.1866, 0.3452, 0.7391, 0.9845, 0.863, 0.9845, 0.863, 0.9352, 0.9319, 0.8925, 0.9319, 0.8925, 0.9319, 0.8984, 0.9319, 0.8984, 0.9319, 0.8925, 0.9319, 0.8925, 0.9319, 0.8984, 0.9319, 0.8984, 0.9319, 0.8925, 0.9319, 0.8925, 0.9319, 0.8984, 0.9319, 0.8984, 0.9325, 0.8925, 0.9386, 0.8925, 0.9386, 0.8984, 0.9325, 0.8984, 0.9397, 0.8925, 0.9457, 0.8925, 0.9457, 0.8984, 0.9397, 0.8984, 0.9529, 0.8925, 0.9468, 0.8925, 0.9468, 0.8984, 0.9529, 0.8984, 0.9457, 0.8925, 0.9397, 0.8925, 0.9397, 0.8984, 0.9457, 0.8984, 0.3578, 0.4534, 0.3506, 0.4534, 0.3512, 0.454, 0.3572, 0.454, 0.3506, 0.4534, 0.3506, 0.4605, 0.3512, 0.4599, 0.3512, 0.454, 0.3506, 0.4605, 0.3578, 0.4605, 0.3572, 0.4599, 0.3512, 0.4599, 0.3578, 0.4605, 0.3578, 0.4534, 0.3572, 0.454, 0.3572, 0.4599, 0.3506, 0.4534, 0.3506, 0.4534, 0.3506, 0.454, 0.3506, 0.454, 0.3506, 0.4534, 0.3506, 0.4605, 0.3506, 0.4599, 0.3506, 0.454, 0.3506, 0.4605, 0.3506, 0.4605, 0.3506, 0.4599, 0.3506, 0.4599, 0.3506, 0.4605, 0.3506, 0.4534, 0.3506, 0.454, 0.3506, 0.4599, 0.365, 0.4534, 0.3721, 0.4534, 0.3716, 0.454, 0.3655, 0.454, 0.3721, 0.4534, 0.3721, 0.4605, 0.3716, 0.4599, 0.3716, 0.454, 0.3721, 0.4605, 0.365, 0.4605, 0.3655, 0.4599, 0.3716, 0.4599, 0.365, 0.4605, 0.365, 0.4534, 0.3655, 0.454, 0.3655, 0.4599, 0.3506, 0.4534, 0.3506, 0.4534, 0.3506, 0.454, 0.3506, 0.454, 0.3506, 0.4534, 0.3506, 0.4605, 0.3506, 0.4599, 0.3506, 0.454, 0.3506, 0.4605, 0.3506, 0.4605, 0.3506, 0.4599, 0.3506, 0.4599, 0.3506, 0.4605, 0.3506, 0.4534, 0.3506, 0.454, 0.3506, 0.4599, 0.3506, 0.4534, 0.3506, 0.4534, 0.3506, 0.454, 0.3506, 0.454, 0.3506, 0.4534, 0.3506, 0.4605, 0.3506, 0.4599, 0.3506, 0.454, 0.3506, 0.4605, 0.3506, 0.4605, 0.3506, 0.4599, 0.3506, 0.4599, 0.3506, 0.4605, 0.3506, 0.4534, 0.3506, 0.454, 0.3506, 0.4599, 0.3506, 0.4534, 0.3506, 0.4534, 0.3506, 0.454, 0.3506, 0.454, 0.3506, 0.4534, 0.3506, 0.4605, 0.3506, 0.4599, 0.3506, 0.454, 0.3506, 0.4605, 0.3506, 0.4605, 0.3506, 0.4599, 0.3506, 0.4599, 0.3506, 0.4605, 0.3506, 0.4534, 0.3506, 0.454, 0.3506, 0.4599, 0.3506, 0.4534, 0.3578, 0.4534, 0.3572, 0.454, 0.3512, 0.454, 0.3578, 0.4534, 0.3578, 0.4605, 0.3572, 0.4599, 0.3572, 0.454, 0.3578, 0.4605, 0.3506, 0.4605, 0.3512, 0.4599, 0.3572, 0.4599, 0.3506, 0.4605, 0.3506, 0.4534, 0.3512, 0.454, 0.3512, 0.4599, 0.3578, 0.4534, 0.365, 0.4534, 0.3644, 0.454, 0.3583, 0.454, 0.365, 0.4534, 0.365, 0.4605, 0.3644, 0.4599, 0.3644, 0.454, 0.365, 0.4605, 0.3578, 0.4605, 0.3583, 0.4599, 0.3644, 0.4599, 0.3578, 0.4605, 0.3578, 0.4534, 0.3583, 0.454, 0.3583, 0.4599, 0.3721, 0.4534, 0.365, 0.4534, 0.3655, 0.454, 0.3716, 0.454, 0.365, 0.4534, 0.365, 0.4605, 0.3655, 0.4599, 0.3655, 0.454, 0.365, 0.4605, 0.3721, 0.4605, 0.3716, 0.4599, 0.3655, 0.4599, 0.3721, 0.4605, 0.3721, 0.4534, 0.3716, 0.454, 0.3716, 0.4599, 0.365, 0.4534, 0.3578, 0.4534, 0.3583, 0.454, 0.3644, 0.454, 0.3578, 0.4534, 0.3578, 0.4605, 0.3583, 0.4599, 0.3583, 0.454, 0.3578, 0.4605, 0.365, 0.4605, 0.3644, 0.4599, 0.3583, 0.4599, 0.365, 0.4605, 0.365, 0.4534, 0.3644, 0.454, 0.3644, 0.4599, 0.3721, 0.4534, 0.3721, 0.4464, 0.3721, 0.4464, 0.3721, 0.4534, 0.3959, 0.4464, 0.375, 0.4464, 0.375, 0.4534, 0.3959, 0.4534, 0.2028, 0.3423, 0.2028, 0.3061, 0.2103, 0.3005, 0.2103, 0.348, 0.3721, 0.4464, 0.3721, 0.4534, 0.3721, 0.4534, 0.3721, 0.4464, 0.3959, 0.4464, 0.3959, 0.4464, 0.3959, 0.4534, 0.3959, 0.4534, 0.375, 0.4464, 0.375, 0.4534, 0.373, 0.4534, 0.373, 0.4464, 0.373, 0.4464, 0.373, 0.4534, 0.3721, 0.4534, 0.3721, 0.4464, 0.3721, 0.4464, 0.3721, 0.4534, 0.373, 0.4534, 0.373, 0.4464, 0.373, 0.4464, 0.373, 0.4534, 0.375, 0.4534, 0.375, 0.4464, 0.2028, 0.3061, 0.1866, 0.3061, 0.1866, 0.3033, 0.1874, 0.3013, 0.1894, 0.3005, 0.2103, 0.3005, 0.563, 0.909, 0.563, 0.8638, 0.7336, 0.8638, 0.7276, 0.909, 0.375, 0.4464, 0.3959, 0.4464, 0.3959, 0.4534, 0.375, 0.4534, 0.3894, 0.4464, 0.3894, 0.4464, 0.3959, 0.4464, 0.3959, 0.4464, 0.3721, 0.4464, 0.3894, 0.4464, 0.3959, 0.4464, 0.375, 0.4464, 0.373, 0.4464, 0.3721, 0.4464, 0.3761, 0.4662, 0.3919, 0.4662, 0.3919, 0.4786, 0.3761, 0.4786, 0.3506, 0.4605, 0.3506, 0.4605, 0.3506, 0.4605, 0.3506, 0.4605, 0.3506, 0.4605, 0.3506, 0.4662, 0.3506, 0.4662, 0.3724, 0.3157, 0.3724, 0.3327, 0.3566, 0.3327, 0.3481, 0.3293, 0.3481, 0.3191, 0.3566, 0.3157, 0.9145, 0.3293, 0.923, 0.3327, 0.919, 0.3423, 0.8975, 0.3384, 0.3724, 0.3327, 0.3724, 0.3157, 0.3747, 0.3191, 0.3747, 0.3293, 0.9145, 0.3191, 0.9145, 0.3293, 0.8975, 0.3384, 0.8975, 0.3101, 0.9388, 0.3327, 0.9411, 0.3423, 0.919, 0.3423, 0.923, 0.3327, 0.3676, 0.4662, 0.3676, 0.4786, 0.3761, 0.4786, 0.3761, 0.4662, 0.3676, 0.4786, 0.3676, 0.4662, 0.3761, 0.4662, 0.3761, 0.4786, 0.9411, 0.3061, 0.9388, 0.3157, 0.923, 0.3157, 0.919, 0.3061, 0.3919, 0.4662, 0.3919, 0.4786, 0.3942, 0.4786, 0.3942, 0.4662, 0.3919, 0.4786, 0.3919, 0.4662, 0.3942, 0.4662, 0.3942, 0.4786, 0.3942, 0.4605, 0.3942, 0.4605, 0.3942, 0.4662, 0.3942, 0.4662, 0.3942, 0.4662, 0.3942, 0.4662, 0.3942, 0.4786, 0.3942, 0.4786, 0.3942, 0.4662, 0.3873, 0.4605, 0.3942, 0.4605, 0.3942, 0.4662, 0.3942, 0.4605, 0.3942, 0.4662, 0.3873, 0.4605, 0.3873, 0.4605, 0.3942, 0.4605, 0.3942, 0.4605, 0.9411, 0.3423, 0.9388, 0.3327, 0.9411, 0.3293, 0.3942, 0.4605, 0.3942, 0.4662, 0.3942, 0.4662, 0.3873, 0.4605, 0.3942, 0.4662, 0.3942, 0.4605, 0.5257, 0.8618, 0.2654, 0.8618, 0.2654, 0.907, 0.3492, 0.907, 0.2654, 0.8618, 0.5257, 0.8618, 0.3492, 0.907, 0.2654, 0.907, 0.1882, 0.9678, 0.1354, 0.9708, 0.136, 0.9821, 0.181, 0.9795, 0.1354, 0.9708, 0.08256, 0.9739, 0.09102, 0.9847, 0.136, 0.9821, 0.08256, 0.9739, 0.06069, 0.9752, 0.07838, 0.9855, 0.09102, 0.9847, 0.06069, 0.9752, 0.08256, 0.9739, 0.09102, 0.9847, 0.07838, 0.9855, 0.08256, 0.9739, 0.1354, 0.9708, 0.136, 0.9821, 0.09102, 0.9847, 0.1354, 0.9708, 0.1882, 0.9678, 0.181, 0.9795, 0.136, 0.9821, 0.1882, 0.9678, 0.2101, 0.9665, 0.1937, 0.9788, 0.181, 0.9795, 0.2101, 0.9665, 0.1882, 0.9678, 0.181, 0.9795, 0.1937, 0.9788, 0.0373, 0.6811, 0.08256, 0.9739, 0.1354, 0.9708, 0.09011, 0.6811, 0.09011, 0.6811, 0.1354, 0.9708, 0.08256, 0.9739, 0.0373, 0.6811, 0.0373, 0.6811, 0.08256, 0.9739, 0.06069, 0.9752, 0.01542, 0.6811, 0.1429, 0.6811, 0.1882, 0.9678, 0.1354, 0.9708, 0.09011, 0.6811, 0.181, 0.9795, 0.136, 0.9821, 0.09102, 0.9847, 0.07838, 0.9855, 0.09102, 0.9847, 0.136, 0.9821, 0.181, 0.9795, 0.1937, 0.9788, 0.01542, 0.6811, 0.06069, 0.9752, 0.08256, 0.9739, 0.0373, 0.6811, 0.1648, 0.6811, 0.2101, 0.9665, 0.1882, 0.9678, 0.1429, 0.6811, 0.1429, 0.6811, 0.1882, 0.9678, 0.2101, 0.9665, 0.1648, 0.6811, 0.09011, 0.6811, 0.1354, 0.9708, 0.1882, 0.9678, 0.1429, 0.6811, 0.3241, 0.8237, 0.2335, 0.8237, 0.2335, 0.7468, 0.3241, 0.7468, 0.5123, 0.2818, 0.5123, 0.3667, 0.4897, 0.3667, 0.4897, 0.2818, 0.5821, 0.8237, 0.6726, 0.8237, 0.6726, 0.7468, 0.5821, 0.7468, 0.6192, 0.3112, 0.6192, 0.3372, 0.5994, 0.357, 0.5994, 0.2914, 0.6726, 0.8237, 0.5821, 0.8237, 0.5821, 0.7468, 0.6726, 0.7468, 0.7518, 0.835, 0.6726, 0.835, 0.6726, 0.7468, 0.7518, 0.7468, 0.5994, 0.2818, 0.5994, 0.2914, 0.5768, 0.2818, 0.6726, 0.835, 0.7518, 0.835, 0.7518, 0.7468, 0.6726, 0.7468, 0.629, 0.4124, 0.629, 0.4124, 0.629, 0.3903, 0.629, 0.3903, 0.5551, 0.6247, 0.3853, 0.6247, 0.3853, 0.5862, 0.5551, 0.5862, 0.6092, 0.3903, 0.6092, 0.3903, 0.6092, 0.4096, 0.6092, 0.4124, 0.5045, 0.4124, 0.517, 0.4124, 0.517, 0.4096, 0.5045, 0.4096, 0.6092, 0.4124, 0.6092, 0.4096, 0.6092, 0.4124, 0.5221, 0.4124, 0.5221, 0.4096, 0.5583, 0.4096, 0.6041, 0.4124, 0.5917, 0.4124, 0.5917, 0.4096, 0.6041, 0.4096, 0.5917, 0.4124, 0.6041, 0.4124, 0.6041, 0.4096, 0.5917, 0.4096, 0.517, 0.4124, 0.5045, 0.4124, 0.5045, 0.4096, 0.517, 0.4096, 0.5994, 0.3667, 0.5768, 0.3667, 0.5994, 0.357, 0.5768, 0.2818, 0.5994, 0.2914, 0.5994, 0.357, 0.5768, 0.3667, 0.5768, 0.2818, 0.5768, 0.3667, 0.5123, 0.3667, 0.5123, 0.2818, 0.2335, 0.8237, 0.3241, 0.8237, 0.3241, 0.7468, 0.2335, 0.7468, 0.4994, 0.4124, 0.4994, 0.4124, 0.4994, 0.4096, 0.4994, 0.4096, 0.5866, 0.4096, 0.6092, 0.4096, 0.6041, 0.4096, 0.5917, 0.4096, 0.5866, 0.4124, 0.5866, 0.4096, 0.5628, 0.4096, 0.6092, 0.4096, 0.5866, 0.4096, 0.5917, 0.4096, 0.6041, 0.4096, 0.5123, 0.2818, 0.4897, 0.2818, 0.4948, 0.2767, 0.5072, 0.2767, 0.4994, 0.4096, 0.5221, 0.4096, 0.517, 0.4096, 0.5045, 0.4096, 0.5994, 0.2818, 0.5768, 0.2818, 0.5819, 0.2767, 0.5943, 0.2767, 0.5221, 0.4096, 0.4994, 0.4096, 0.5045, 0.4096, 0.517, 0.4096, 0.5768, 0.3667, 0.5994, 0.3667, 0.5943, 0.3717, 0.5819, 0.3717, 0.4897, 0.3667, 0.5123, 0.3667, 0.5072, 0.3717, 0.4948, 0.3717, 0.5045, 0.4096, 0.5045, 0.4124, 0.4994, 0.4124, 0.4994, 0.4096, 0.6092, 0.4096, 0.6092, 0.4124, 0.6041, 0.4124, 0.6041, 0.4096, 0.5917, 0.4096, 0.5917, 0.4124, 0.5866, 0.4124, 0.5866, 0.4096, 0.5221, 0.4096, 0.5221, 0.4124, 0.517, 0.4124, 0.517, 0.4096, 0.4994, 0.4096, 0.4994, 0.4124, 0.5045, 0.4124, 0.5045, 0.4096, 0.6041, 0.4096, 0.6041, 0.4124, 0.6092, 0.4124, 0.6092, 0.4096, 0.5866, 0.4096, 0.5866, 0.4124, 0.5917, 0.4124, 0.5917, 0.4096, 0.517, 0.4096, 0.517, 0.4124, 0.5221, 0.4124, 0.5221, 0.4096, 0.6092, 0.4096, 0.6092, 0.4124, 0.6092, 0.4124, 0.5628, 0.4096, 0.5583, 0.4096, 0.5583, 0.3903, 0.5628, 0.3903, 0.6092, 0.3903, 0.6092, 0.3903, 0.6092, 0.4124, 0.6092, 0.4096, 0.5583, 0.4096, 0.5628, 0.4096, 0.5628, 0.3903, 0.5583, 0.3903, 0.3549, 0.6562, 0.3549, 0.5793, 0.01545, 0.5793, 0.01545, 0.6562, 0.5221, 0.4096, 0.5221, 0.4124, 0.5583, 0.4096, 0.5866, 0.4124, 0.5221, 0.4124, 0.5583, 0.4096, 0.5628, 0.4096, 0.3549, 0.6562, 0.3549, 0.6562, 0.01545, 0.6562, 0.01545, 0.6562, 0.3549, 0.6562, 0.3549, 0.5793, 0.01545, 0.5793, 0.01545, 0.6562, 0.3549, 0.6562, 0.3549, 0.6562, 0.01545, 0.6562, 0.01545, 0.6562, 0.5221, 0.4124, 0.5866, 0.4124, 0.5628, 0.4096, 0.5583, 0.4096, 0.3549, 0.5793, 0.3549, 0.6562, 0.01545, 0.6562, 0.01545, 0.5793, 0.3549, 0.5793, 0.3549, 0.6562, 0.01545, 0.6562, 0.01545, 0.5793, 0.5866, 0.4096, 0.5866, 0.4124, 0.5628, 0.4096, 0.719, 0.4039, 0.719, 0.4039, 0.719, 0.3903, 0.719, 0.3903, 0.7343, 0.3903, 0.7343, 0.4039, 0.7343, 0.4039, 0.7343, 0.3903, 0.7722, 0.4039, 0.7722, 0.4039, 0.7722, 0.3903, 0.7722, 0.3903, 0.5446, 0.7248, 0.4835, 0.7248, 0.4835, 0.6705, 0.5446, 0.6705, 0.7635, 0.3089, 0.7635, 0.3395, 0.7483, 0.3395, 0.7483, 0.3089, 0.4835, 0.7248, 0.5446, 0.7248, 0.5446, 0.6705, 0.4835, 0.6705, 0.7343, 0.4039, 0.7343, 0.3903, 0.7343, 0.3903, 0.7343, 0.4039, 0.776, 0.3152, 0.776, 0.3333, 0.7635, 0.3395, 0.7635, 0.3089, 0.6962, 0.7248, 0.5446, 0.7248, 0.5446, 0.6705, 0.6962, 0.6705, 0.8015, 0.3152, 0.776, 0.3152, 0.7635, 0.2982, 0.776, 0.3333, 0.8015, 0.3333, 0.7635, 0.3502, 0.5446, 0.7248, 0.6962, 0.7248, 0.6962, 0.6705, 0.5446, 0.6705, 0.7467, 0.4039, 0.7467, 0.4039, 0.7467, 0.4141, 0.7467, 0.4141, 0.7635, 0.3395, 0.776, 0.3333, 0.7635, 0.3502, 0.776, 0.3152, 0.7635, 0.3089, 0.7635, 0.2982, 0.8698, 0.3152, 0.8698, 0.3333, 0.8444, 0.3333, 0.8444, 0.3152, 0.7467, 0.4039, 0.7722, 0.4039, 0.7722, 0.4141, 0.7467, 0.4141, 0.7722, 0.4039, 0.7722, 0.4039, 0.7722, 0.4141, 0.7722, 0.4141, 0.7722, 0.4039, 0.7467, 0.4039, 0.7467, 0.4141, 0.7722, 0.4141, 0.9814, 0.7797, 0.9719, 0.8476, 0.8168, 0.8476, 0.8168, 0.7797, 0.01618, 0.4331, 0.161, 0.4331, 0.1384, 0.4784, 0.03881, 0.4784, 0.1384, 0.4784, 0.1384, 0.5463, 0.03881, 0.5463, 0.03881, 0.4784, 0.8168, 0.7797, 0.8168, 0.8476, 0.9719, 0.8476, 0.9814, 0.7797, 0.7276, 0.909, 0.7336, 0.8638, 0.563, 0.8638, 0.563, 0.909, 0.3297, 0.3061, 0.324, 0.3118, 0.324, 0.3061, 0.3506, 0.4464, 0.3506, 0.4464, 0.3506, 0.4534, 0.3506, 0.4464, 0.3506, 0.4464, 0.3506, 0.4534, 0.3506, 0.4534, 0.3506, 0.4534, 0.3506, 0.4534, 0.3506, 0.4534, 0.3894, 0.4464, 0.3506, 0.4464, 0.3506, 0.4464, 0.3721, 0.4464, 0.2428, 0.8618, 0.2428, 0.8618, 0.2428, 0.907, 0.2428, 0.907, 0.01618, 0.3879, 0.161, 0.3879, 0.161, 0.4331, 0.01618, 0.4331, 0.3012, 0.9845, 0.5269, 0.9845, 0.5269, 0.9352, 0.3012, 0.9352, 0.6938, 0.5839, 0.6033, 0.5839, 0.5761, 0.5386, 0.721, 0.5386, 0.3506, 0.4464, 0.3506, 0.4464, 0.3894, 0.4464, 0.3721, 0.4464, 0.4556, 0.3061, 0.4556, 0.3423, 0.4143, 0.3423, 0.4143, 0.3061, 0.1385, 0.3118, 0.1441, 0.3061, 0.1651, 0.3061, 0.1651, 0.3423, 0.1441, 0.3423, 0.1385, 0.3367, 0.3012, 0.9352, 0.5269, 0.9352, 0.5269, 0.9845, 0.3012, 0.9845, 0.2654, 0.907, 0.2654, 0.8618, 0.2428, 0.8618, 0.2428, 0.907, 0.2654, 0.8618, 0.2654, 0.907, 0.2428, 0.907, 0.2428, 0.8618, 0.5269, 0.9352, 0.863, 0.9352, 0.7391, 0.9845, 0.5439, 0.9845, 0.5269, 0.9845, 0.324, 0.3367, 0.3297, 0.3423, 0.324, 0.3423, 0.324, 0.3061, 0.324, 0.3118, 0.324, 0.3367, 0.324, 0.3423, 0.2488, 0.3423, 0.2488, 0.3061, 0.8704, 0.509, 0.8704, 0.5317, 0.9247, 0.5317, 0.9247, 0.509, 0.9247, 0.509, 0.9247, 0.5317, 0.9519, 0.5317, 0.9519, 0.509, 0.9519, 0.509, 0.9519, 0.5317, 0.9247, 0.5317, 0.9247, 0.509, 0.9247, 0.509, 0.9247, 0.5317, 0.8704, 0.5317, 0.8704, 0.509, 0.8432, 0.509, 0.8432, 0.5317, 0.8704, 0.5317, 0.8704, 0.509, 0.8704, 0.509, 0.8704, 0.5317, 0.8432, 0.5317, 0.8432, 0.509, 0.9858, 0.6085, 0.97, 0.6085, 0.97, 0.5633, 0.9858, 0.5633, 0.8681, 0.6458, 0.8681, 0.7363, 0.8432, 0.7408, 0.8432, 0.6412, 0.8432, 0.6412, 0.8432, 0.7408, 0.8364, 0.7453, 0.8364, 0.6367, 0.97, 0.6085, 0.9858, 0.6085, 0.9858, 0.5633, 0.97, 0.5633, 0.9858, 0.691, 0.8681, 0.6458, 0.97, 0.6458, 0.8681, 0.6458, 0.9858, 0.691, 0.8681, 0.7363, 0.8432, 0.5882, 0.97, 0.5633, 0.8364, 0.5633, 0.8681, 0.6085, 0.97, 0.6085, 0.97, 0.5633, 0.8432, 0.5882, 0.97, 0.5633, 0.8432, 0.5882, 0.8364, 0.5633, 0.97, 0.6085, 0.8681, 0.6085, 0.8432, 0.5882, 0.97, 0.5633, 0.9858, 0.691, 0.97, 0.7363, 0.8681, 0.7363, 0.9858, 0.5317, 0.8364, 0.5317, 0.8364, 0.5317, 0.97, 0.5317, 0.8364, 0.5317, 0.9858, 0.5317, 0.8364, 0.5317, 0.97, 0.5317, 0.9858, 0.5317, 0.7527, 0.592, 0.8545, 0.592, 0.8545, 0.587, 0.7527, 0.5887, 0.7527, 0.5954, 0.8545, 0.597, 0.8545, 0.592, 0.7527, 0.592, 0.7527, 0.5887, 0.8545, 0.587, 0.8545, 0.597, 0.7527, 0.5954, 0.7527, 0.592, 0.8545, 0.592, 0.8545, 0.587, 0.7527, 0.5887, 0.7527, 0.592, 0.7527, 0.5887, 0.7527, 0.5954, 0.7527, 0.5954, 0.8545, 0.597, 0.8545, 0.592, 0.7527, 0.592, 0.7527, 0.5887, 0.8545, 0.587, 0.8545, 0.597, 0.7527, 0.5954, 0.7527, 0.592, 0.7527, 0.5887, 0.7527, 0.5954, 0.8704, 0.5, 0.8704, 0.5317, 0.9247, 0.5317, 0.9247, 0.5, 0.9247, 0.5, 0.9247, 0.5317, 0.9519, 0.5317, 0.9519, 0.5, 0.9519, 0.5, 0.9519, 0.5317, 0.9247, 0.5317, 0.9247, 0.5, 0.9247, 0.5, 0.9247, 0.5317, 0.8704, 0.5317, 0.8704, 0.5, 0.8432, 0.5, 0.8432, 0.5317, 0.8704, 0.5317, 0.8704, 0.5, 0.8704, 0.5, 0.8704, 0.5317, 0.8432, 0.5317, 0.8432, 0.5, 0.9858, 0.6085, 0.97, 0.6085, 0.97, 0.5633, 0.9858, 0.5633, 0.8681, 0.6458, 0.8681, 0.7363, 0.8432, 0.7408, 0.8432, 0.6412, 0.8432, 0.6412, 0.8432, 0.7408, 0.8364, 0.7454, 0.8364, 0.6367, 0.97, 0.6085, 0.9858, 0.6085, 0.9858, 0.5633, 0.97, 0.5633, 0.9858, 0.691, 0.8681, 0.6458, 0.97, 0.6458, 0.8681, 0.6458, 0.9858, 0.691, 0.8681, 0.7363, 0.8432, 0.5882, 0.97, 0.5633, 0.8364, 0.5633, 0.8681, 0.6085, 0.97, 0.6085, 0.97, 0.5633, 0.8432, 0.5882, 0.97, 0.5633, 0.8432, 0.5882, 0.8364, 0.5633, 0.97, 0.6085, 0.8681, 0.6085, 0.8432, 0.5882, 0.97, 0.5633, 0.9858, 0.691, 0.97, 0.7363, 0.8681, 0.7363, 0.9858, 0.5317, 0.8364, 0.5317, 0.8364, 0.5317, 0.97, 0.5317, 0.8364, 0.5317, 0.9858, 0.5317, 0.8364, 0.5317, 0.97, 0.5317, 0.9858, 0.5317, 0.7527, 0.592, 0.8545, 0.592, 0.8545, 0.587, 0.7527, 0.5887, 0.7527, 0.5954, 0.8545, 0.597, 0.8545, 0.592, 0.7527, 0.592, 0.7527, 0.5887, 0.8545, 0.587, 0.8545, 0.597, 0.7527, 0.5954, 0.7527, 0.592, 0.8545, 0.592, 0.8545, 0.587, 0.7527, 0.5887, 0.7527, 0.592, 0.7527, 0.5887, 0.7527, 0.5954, 0.7527, 0.5954, 0.8545, 0.597, 0.8545, 0.592, 0.7527, 0.592, 0.7527, 0.5887, 0.8545, 0.587, 0.8545, 0.597, 0.7527, 0.5954, 0.7527, 0.592, 0.7527, 0.5887, 0.7527, 0.5954, 0.8704, 0.5, 0.8704, 0.5317, 0.9247, 0.5317, 0.9247, 0.5, 0.9247, 0.5, 0.9247, 0.5317, 0.9519, 0.5317, 0.9519, 0.5, 0.9519, 0.5, 0.9519, 0.5317, 0.9247, 0.5317, 0.9247, 0.5, 0.9247, 0.5, 0.9247, 0.5317, 0.8704, 0.5317, 0.8704, 0.5, 0.8432, 0.5, 0.8432, 0.5317, 0.8704, 0.5317, 0.8704, 0.5, 0.8704, 0.5, 0.8704, 0.5317, 0.8432, 0.5317, 0.8432, 0.5, 0.9858, 0.6085, 0.97, 0.6085, 0.97, 0.5633, 0.9858, 0.5633, 0.8681, 0.7363, 0.8681, 0.6458, 0.8432, 0.6412, 0.8432, 0.7408, 0.8432, 0.7408, 0.8432, 0.6412, 0.8364, 0.6367, 0.8364, 0.7453, 0.97, 0.6085, 0.9858, 0.6085, 0.9858, 0.5633, 0.97, 0.5633, 0.9858, 0.691, 0.8681, 0.7363, 0.97, 0.7363, 0.8681, 0.7363, 0.9858, 0.691, 0.8681, 0.6458, 0.8432, 0.5882, 0.97, 0.5633, 0.8364, 0.5633, 0.8681, 0.6085, 0.97, 0.6085, 0.97, 0.5633, 0.8432, 0.5882, 0.97, 0.5633, 0.8432, 0.5882, 0.8364, 0.5633, 0.97, 0.6085, 0.8681, 0.6085, 0.8432, 0.5882, 0.97, 0.5633, 0.9858, 0.691, 0.97, 0.6458, 0.8681, 0.6458, 0.9858, 0.5317, 0.8364, 0.5317, 0.8364, 0.5317, 0.97, 0.5317, 0.8364, 0.5317, 0.9858, 0.5317, 0.8364, 0.5317, 0.97, 0.5317, 0.9858, 0.5317, 0.7527, 0.592, 0.8545, 0.592, 0.8545, 0.587, 0.7527, 0.5887, 0.7527, 0.5954, 0.8545, 0.597, 0.8545, 0.592, 0.7527, 0.592, 0.7527, 0.5887, 0.8545, 0.587, 0.8545, 0.597, 0.7527, 0.5954, 0.7527, 0.592, 0.8545, 0.592, 0.8545, 0.587, 0.7527, 0.5887, 0.7527, 0.592, 0.7527, 0.5887, 0.7527, 0.5954, 0.7527, 0.5954, 0.8545, 0.597, 0.8545, 0.592, 0.7527, 0.592, 0.7527, 0.5887, 0.8545, 0.587, 0.8545, 0.597, 0.7527, 0.5954, 0.7527, 0.592, 0.7527, 0.5887, 0.7527, 0.5954, 0.6596, 0.4039, 0.6596, 0.4039, 0.6596, 0.3903, 0.6596, 0.3903, 0.3771, 0.7248, 0.4518, 0.7248, 0.4518, 0.6705, 0.3771, 0.6705, 0.7111, 0.4039, 0.7111, 0.4039, 0.7111, 0.3903, 0.7111, 0.3903, 0.2933, 0.7248, 0.2458, 0.7248, 0.2458, 0.6705, 0.2933, 0.6705, 0.2933, 0.7248, 0.3771, 0.7248, 0.3771, 0.6705, 0.2933, 0.6705, 0.6714, 0.3095, 0.6714, 0.3389, 0.6596, 0.3344, 0.6596, 0.314, 0.4518, 0.7248, 0.3771, 0.7248, 0.3771, 0.6705, 0.4518, 0.6705, 0.7111, 0.314, 0.7111, 0.3344, 0.6924, 0.3389, 0.6924, 0.3095, 0.3771, 0.7248, 0.2933, 0.7248, 0.2933, 0.6705, 0.3771, 0.6705, 0.2458, 0.7248, 0.2933, 0.7248, 0.2933, 0.6705, 0.2458, 0.6705, 0.6924, 0.3095, 0.6924, 0.3389, 0.6714, 0.3389, 0.6714, 0.3095, 0.6805, 0.4039, 0.6805, 0.4101, 0.6878, 0.4101, 0.6878, 0.4039, 0.6878, 0.4039, 0.6878, 0.4101, 0.6878, 0.4101, 0.6878, 0.4039, 0.6878, 0.4039, 0.6878, 0.4101, 0.6805, 0.4101, 0.6805, 0.4039, 0.6805, 0.4039, 0.6805, 0.4101, 0.6731, 0.4101, 0.6731, 0.4039, 0.6731, 0.4039, 0.6731, 0.4101, 0.6805, 0.4101, 0.6805, 0.4039, 0.6731, 0.4039, 0.6731, 0.4101, 0.6731, 0.4101, 0.6731, 0.4039, 0.6579, 0.4101, 0.6579, 0.4101, 0.6166, 0.4147, 0.6166, 0.4147, 0.6878, 0.4101, 0.6805, 0.4101, 0.6731, 0.4101, 0.6731, 0.4101, 0.6805, 0.4101, 0.6878, 0.4101, 0.6579, 0.4181, 0.7195, 0.4181, 0.7195, 0.4101, 0.6579, 0.4101, 0.7195, 0.4181, 0.7195, 0.4181, 0.7195, 0.4101, 0.7195, 0.4101, 0.7195, 0.4181, 0.6579, 0.4181, 0.6579, 0.4101, 0.7195, 0.4101, 0.6579, 0.4101, 0.6579, 0.4101, 0.7195, 0.4101, 0.7195, 0.4101, 0.7195, 0.4181, 0.7195, 0.4181, 0.6579, 0.4181, 0.6579, 0.4181, 0.6092, 0.4181, 0.6092, 0.4181, 0.6166, 0.4147, 0.6166, 0.4147, 0.6579, 0.4181, 0.6579, 0.4101, 0.6166, 0.4147, 0.6092, 0.4181, 0.6579, 0.4181, 0.6579, 0.4181, 0.6092, 0.4181, 0.6092, 0.4181, 0.6579, 0.4101, 0.6579, 0.4181, 0.6092, 0.4181, 0.6166, 0.4147, 0.7654, 0.4141, 0.7654, 0.4673, 0.7676, 0.4673, 0.7683, 0.4141, 0.7683, 0.4141, 0.7676, 0.4673, 0.7676, 0.4673, 0.7683, 0.4141, 0.7683, 0.4141, 0.7676, 0.4673, 0.7654, 0.4673, 0.7654, 0.4141, 0.7654, 0.4141, 0.7654, 0.4673, 0.7632, 0.4673, 0.7624, 0.4141, 0.7624, 0.4141, 0.7632, 0.4673, 0.7654, 0.4673, 0.7654, 0.4141, 0.7624, 0.4141, 0.7632, 0.4673, 0.7632, 0.4673, 0.7624, 0.4141, 0.7654, 0.4684, 0.7637, 0.4684, 0.7637, 0.4871, 0.7654, 0.4871, 0.7637, 0.4684, 0.7637, 0.4684, 0.7637, 0.4871, 0.7637, 0.4871, 0.7637, 0.4684, 0.7654, 0.4684, 0.7654, 0.4871, 0.7637, 0.4871, 0.7654, 0.4684, 0.767, 0.4684, 0.767, 0.4871, 0.7654, 0.4871, 0.767, 0.4684, 0.767, 0.4684, 0.767, 0.4871, 0.767, 0.4871, 0.767, 0.4684, 0.7654, 0.4684, 0.7654, 0.4871, 0.767, 0.4871, 0.7586, 0.4684, 0.7586, 0.4684, 0.7586, 0.4673, 0.7586, 0.4673, 0.7722, 0.4684, 0.779, 0.4684, 0.779, 0.4673, 0.7722, 0.4673, 0.779, 0.4684, 0.779, 0.4684, 0.779, 0.4673, 0.779, 0.4673, 0.7654, 0.4684, 0.7586, 0.4684, 0.7586, 0.4673, 0.7654, 0.4673, 0.7722, 0.4673, 0.7722, 0.4673, 0.779, 0.4673, 0.779, 0.4673, 0.7654, 0.4684, 0.7654, 0.4684, 0.7586, 0.4684, 0.7586, 0.4684, 0.767, 0.4871, 0.7654, 0.4871, 0.7637, 0.4871, 0.7637, 0.4871, 0.7654, 0.4871, 0.767, 0.4871, 0.7586, 0.4684, 0.7654, 0.4684, 0.7654, 0.4673, 0.7586, 0.4673, 0.7654, 0.4684, 0.7722, 0.4684, 0.7722, 0.4673, 0.7654, 0.4673, 0.779, 0.4684, 0.7722, 0.4684, 0.7722, 0.4673, 0.779, 0.4673, 0.7722, 0.4684, 0.7654, 0.4684, 0.7654, 0.4673, 0.7722, 0.4673, 0.7586, 0.4673, 0.7586, 0.4673, 0.7654, 0.4673, 0.7654, 0.4673, 0.7654, 0.4673, 0.7654, 0.4673, 0.7722, 0.4673, 0.7722, 0.4673, 0.779, 0.4684, 0.779, 0.4684, 0.7722, 0.4684, 0.7722, 0.4684, 0.7722, 0.4684, 0.7722, 0.4684, 0.7654, 0.4684, 0.7654, 0.4684, 0.771, 0.4684, 0.771, 0.5358, 0.7716, 0.5358, 0.7716, 0.4684, 0.7716, 0.4684, 0.7716, 0.5358, 0.7714, 0.5358, 0.7714, 0.4684, 0.7714, 0.4684, 0.7714, 0.5358, 0.7707, 0.5358, 0.7707, 0.4684, 0.7716, 0.5358, 0.771, 0.5358, 0.7705, 0.5358, 0.7707, 0.5358, 0.7714, 0.5358, 0.7705, 0.4684, 0.7705, 0.5358, 0.771, 0.5358, 0.771, 0.4684, 0.7707, 0.4684, 0.7707, 0.5358, 0.7705, 0.5358, 0.7705, 0.4684, 0.7175, 0.4636, 0.7175, 0.4636, 0.7591, 0.4141, 0.7591, 0.4141, 0.7175, 0.4636, 0.7215, 0.4676, 0.762, 0.4141, 0.7591, 0.4141, 0.7215, 0.4676, 0.7215, 0.4676, 0.762, 0.4141, 0.762, 0.4141, 0.7215, 0.4676, 0.7175, 0.4636, 0.7591, 0.4141, 0.762, 0.4141, 0.7175, 0.4636, 0.7215, 0.4676, 0.6866, 0.483, 0.6846, 0.481, 0.6866, 0.483, 0.6866, 0.483, 0.6846, 0.481, 0.6846, 0.481, 0.7215, 0.4676, 0.7215, 0.4676, 0.6866, 0.483, 0.6866, 0.483, 0.7215, 0.4676, 0.7175, 0.4636, 0.6846, 0.481, 0.6866, 0.483, 0.7175, 0.4636, 0.7175, 0.4636, 0.6846, 0.481, 0.6846, 0.481, 0.4129, 0.4067, 0.4191, 0.4662, 0.4196, 0.4662, 0.4134, 0.4067, 0.4134, 0.4067, 0.4196, 0.4662, 0.4196, 0.4662, 0.4134, 0.4067, 0.4134, 0.4067, 0.4196, 0.4662, 0.4191, 0.4662, 0.4129, 0.4067, 0.4129, 0.4067, 0.4191, 0.4662, 0.4186, 0.4662, 0.4124, 0.4067, 0.4293, 0.4067, 0.4202, 0.4662, 0.4207, 0.4662, 0.4298, 0.4067, 0.4124, 0.4067, 0.4186, 0.4662, 0.4191, 0.4662, 0.4129, 0.4067, 0.4124, 0.4067, 0.4186, 0.4662, 0.4186, 0.4662, 0.4124, 0.4067, 0.4293, 0.4067, 0.4202, 0.4662, 0.4207, 0.4662, 0.4298, 0.4067, 0.4298, 0.4067, 0.4207, 0.4662, 0.4207, 0.4662, 0.4298, 0.4067, 0.4298, 0.4067, 0.4207, 0.4662, 0.4202, 0.4662, 0.4293, 0.4067, 0.4293, 0.4067, 0.4202, 0.4662, 0.4197, 0.4662, 0.4288, 0.4067, 0.4288, 0.4067, 0.4197, 0.4662, 0.4202, 0.4662, 0.4293, 0.4067, 0.4288, 0.4067, 0.4197, 0.4662, 0.4197, 0.4662, 0.4288, 0.4067, 0.4298, 0.4067, 0.4207, 0.4662, 0.4207, 0.4662, 0.4298, 0.4067, 0.4298, 0.4067, 0.4207, 0.4662, 0.4202, 0.4662, 0.4293, 0.4067, 0.4293, 0.4067, 0.4202, 0.4662, 0.4197, 0.4662, 0.4288, 0.4067, 0.4288, 0.4067, 0.4197, 0.4662, 0.4202, 0.4662, 0.4293, 0.4067, 0.4288, 0.4067, 0.4197, 0.4662, 0.4197, 0.4662, 0.4288, 0.4067, 0.4188, 0.4679, 0.4205, 0.4679, 0.4205, 0.4662, 0.4188, 0.4662, 0.4192, 0.4679, 0.4242, 0.5165, 0.4192, 0.4679, 0.4208, 0.4679, 0.4208, 0.4679, 0.4208, 0.4662, 0.4208, 0.4662, 0.4205, 0.4679, 0.4208, 0.4679, 0.4208, 0.4679, 0.4205, 0.4679, 0.4188, 0.4679, 0.4185, 0.4679, 0.4185, 0.4679, 0.4188, 0.4679, 0.4185, 0.4679, 0.4185, 0.4679, 0.4185, 0.4662, 0.4185, 0.4662, 0.4188, 0.4662, 0.4185, 0.4662, 0.4185, 0.4662, 0.4188, 0.4662, 0.4205, 0.4662, 0.4208, 0.4662, 0.4208, 0.4662, 0.4205, 0.4662, 0.4205, 0.4679, 0.4205, 0.4662, 0.4208, 0.4662, 0.4208, 0.4679, 0.4208, 0.4679, 0.4208, 0.4662, 0.4205, 0.4662, 0.4205, 0.4679, 0.4188, 0.4679, 0.4188, 0.4662, 0.4185, 0.4662, 0.4185, 0.4679, 0.4188, 0.4662, 0.4188, 0.4679, 0.4185, 0.4679, 0.4185, 0.4662, 0.4205, 0.4679, 0.4188, 0.4679, 0.4188, 0.4662, 0.4205, 0.4662, 0.4197, 0.4679, 0.4242, 0.5165, 0.4201, 0.4679, 0.4197, 0.4679, 0.4242, 0.5165, 0.4192, 0.4679, 0.4201, 0.4679, 0.4242, 0.5165, 0.4197, 0.4679, 0.4192, 0.4679, 0.4242, 0.5165, 0.4197, 0.4679, 0.4201, 0.4679, 0.4242, 0.5165, 0.4201, 0.4679, 0.8972, 0.9987, 0.999, 0.9987, 0.999, 0.9308, 0.8972, 0.9308, 0.999, 0.9987, 0.8972, 0.9987, 0.8972, 0.9308, 0.999, 0.9308, 0.6641, 0.207, 0.6641, 0.2495, 0.4513, 0.2495, 0.4513, 0.207, 0.6641, 0.1646, 0.6641, 0.207, 0.4513, 0.207, 0.4513, 0.1646, 0.4513, 0.207, 0.4513, 0.2495, 0.2527, 0.2444, 0.2527, 0.207, 0.4513, 0.1646, 0.4513, 0.207, 0.2527, 0.207, 0.2527, 0.1697, 0.2527, 0.207, 0.2527, 0.2444, 0.1169, 0.2208, 0.1169, 0.207, 0.1232, 0.1765, 0.2527, 0.1697, 0.1169, 0.1933, 0.1169, 0.3242, 0.1169, 0.338, 0.06092, 0.3242, 0.1169, 0.3105, 0.1169, 0.3242, 0.06092, 0.3242, 0.06092, 0.3242, 0.06092, 0.3491, 0.02131, 0.3384, 0.02131, 0.3242, 0.06092, 0.2993, 0.06092, 0.3242, 0.02131, 0.3242, 0.02131, 0.3101, 0.02131, 0.3101, 0.02131, 0.3242, 0.0066, 0.3242, 0.02131, 0.3242, 0.02131, 0.3384, 0.0066, 0.3242, 0.9843, 0.3242, 0.9843, 0.3395, 0.9679, 0.3452, 0.9679, 0.3242, 0.9843, 0.3089, 0.9843, 0.3242, 0.9679, 0.3242, 0.9679, 0.3033, 0.9679, 0.207, 0.9679, 0.228, 0.9363, 0.2336, 0.9363, 0.207, 0.9679, 0.1861, 0.9679, 0.207, 0.9363, 0.207, 0.9363, 0.1804, 0.9363, 0.207, 0.9363, 0.2336, 0.8797, 0.2404, 0.8797, 0.207, 0.9363, 0.1804, 0.9363, 0.207, 0.8797, 0.207, 0.8797, 0.1736, 0.8797, 0.207, 0.8797, 0.2404, 0.788, 0.2461, 0.788, 0.207, 0.8797, 0.1736, 0.8797, 0.207, 0.788, 0.207, 0.788, 0.168, 0.788, 0.207, 0.788, 0.2461, 0.6641, 0.2495, 0.6641, 0.207, 0.788, 0.168, 0.788, 0.207, 0.6641, 0.207, 0.6641, 0.1646, 0.9894, 0.3242, 0.9843, 0.3242, 0.9843, 0.3089, 0.9894, 0.3242, 0.9843, 0.3395, 0.9843, 0.3242, 0.1232, 0.2937, 0.1169, 0.3105, 0.06092, 0.3242, 0.06092, 0.2993, 0.2527, 0.2444, 0.1232, 0.2376, 0.1169, 0.2208, 0.1169, 0.338, 0.1232, 0.3548, 0.06092, 0.3491, 0.06092, 0.3242, 0.2527, 0.1697, 0.2527, 0.207, 0.1169, 0.207, 0.1169, 0.1933, 0.9843, 0.1071, 0.9894, 0.1071, 0.9934, 0.07828, 0.9883, 0.07828, 0.0066, 0.1207, 0.02131, 0.119, 0.03489, 0.07828, 0.02018, 0.07828, 0.2527, 0.1071, 0.4513, 0.1071, 0.4513, 0.07828, 0.2527, 0.07828, 0.1232, 0.1071, 0.2527, 0.1071, 0.2527, 0.07828, 0.1232, 0.07828, 0.06092, 0.1148, 0.1232, 0.1071, 0.1232, 0.07828, 0.06092, 0.07828, 0.02131, 0.119, 0.06092, 0.1148, 0.06092, 0.07828, 0.03489, 0.07828, 0.9679, 0.1071, 0.9843, 0.1071, 0.9883, 0.07828, 0.9679, 0.07828, 0.9363, 0.1071, 0.9679, 0.1071, 0.9679, 0.07828, 0.9363, 0.07828, 0.8797, 0.1071, 0.9363, 0.1071, 0.9363, 0.07828, 0.8797, 0.07828, 0.788, 0.1071, 0.8797, 0.1071, 0.8797, 0.07828, 0.788, 0.07828, 0.6641, 0.1071, 0.788, 0.1071, 0.788, 0.07828, 0.6641, 0.07828, 0.4513, 0.1071, 0.6641, 0.1071, 0.6641, 0.07828, 0.4513, 0.07828, 0.02131, 0.119, 0.0066, 0.1207, 0.02018, 0.07828, 0.03489, 0.07828, 0.6641, 0.1071, 0.4513, 0.1071, 0.4513, 0.07828, 0.6641, 0.07828, 0.4513, 0.1071, 0.2527, 0.1071, 0.2527, 0.07828, 0.4513, 0.07828, 0.2527, 0.1071, 0.1232, 0.1071, 0.1232, 0.07828, 0.2527, 0.07828, 0.1232, 0.1071, 0.06092, 0.1148, 0.06092, 0.07828, 0.1232, 0.07828, 0.06092, 0.1148, 0.02131, 0.119, 0.03489, 0.07828, 0.06092, 0.07828, 0.9843, 0.1071, 0.9679, 0.1071, 0.9679, 0.07828, 0.9883, 0.07828, 0.9679, 0.1071, 0.9363, 0.1071, 0.9363, 0.07828, 0.9679, 0.07828, 0.9363, 0.1071, 0.8797, 0.1071, 0.8797, 0.07828, 0.9363, 0.07828, 0.8797, 0.1071, 0.788, 0.1071, 0.788, 0.07828, 0.8797, 0.07828, 0.788, 0.1071, 0.6641, 0.1071, 0.6641, 0.07828, 0.788, 0.07828, 0.9894, 0.1071, 0.9843, 0.1071, 0.9883, 0.07828, 0.9934, 0.07828])
me_cube_002.materials.append(mat_material_texture)
me_cube_002.use_remesh_preserve_volume = False
me_cube_002.use_remesh_preserve_attributes = False
me_cube_002.use_mirror_vertex_groups = False
me_cube_002.update()

# ---- objects
ob_high = bpy.data.objects.new('High', me_cube_002)

# ---- transforms, parenting, visibility, modifiers, constraints
ob_high.location = (0.0, 0.0, 0.0)
ob_high.lineart.crease_threshold = 0.0

# ---- collection membership
col_collection_1.objects.link(ob_high)

# ---- scene / render settings (as saved in the file)
scene.frame_start = 1; scene.frame_end = 250; scene.frame_set(1)
scene.render.engine = 'BLENDER_EEVEE_NEXT'
scene.render.image_settings.compression = 90
scene.render.resolution_percentage = 50
scene.render.dither_intensity = 0.0
scene.cycles.use_denoising = False
scene.cycles.samples = 10
scene.cycles.sampling_pattern = 'TABULATED_SOBOL'
scene.cycles.light_sampling_threshold = 0.0
scene.cycles.use_adaptive_sampling = False
scene.cycles.use_light_tree = False
scene.cycles.blur_glossy = 0.0
scene.cycles.volume_bounces = 1
scene.cycles.pixel_filter_type = 'GAUSSIAN'
scene.cycles.sample_clamp_indirect = 0.0
scene.view_settings.view_transform = 'Standard'
bpy.context.view_layer.update()

# ---- added for rendering (the .blend has no active camera and no usable light): camera, sun
cam_auto = bpy.data.cameras.new('AutoCamera')
cam_auto.lens = 50.0
cam_auto.sensor_width = 36.0
cam_auto.clip_end = 2888.57
ob_auto_camera = bpy.data.objects.new('AutoCamera', cam_auto)
scene.collection.objects.link(ob_auto_camera)
ob_auto_camera.location = (164.992, -197.51, 147.073)
ob_auto_camera.rotation_euler = (1.09748, -7.21219e-08, 0.694738)
scene.camera = ob_auto_camera
light_auto_sun = bpy.data.lights.new('AutoSun', 'SUN')
light_auto_sun.energy = 3.0
light_auto_sun.angle = 0.0523599
ob_auto_sun = bpy.data.objects.new('AutoSun', light_auto_sun)
scene.collection.objects.link(ob_auto_sun)
ob_auto_sun.rotation_euler = (0.872665, 0.174533, 0.523599)
bpy.context.view_layer.update()

